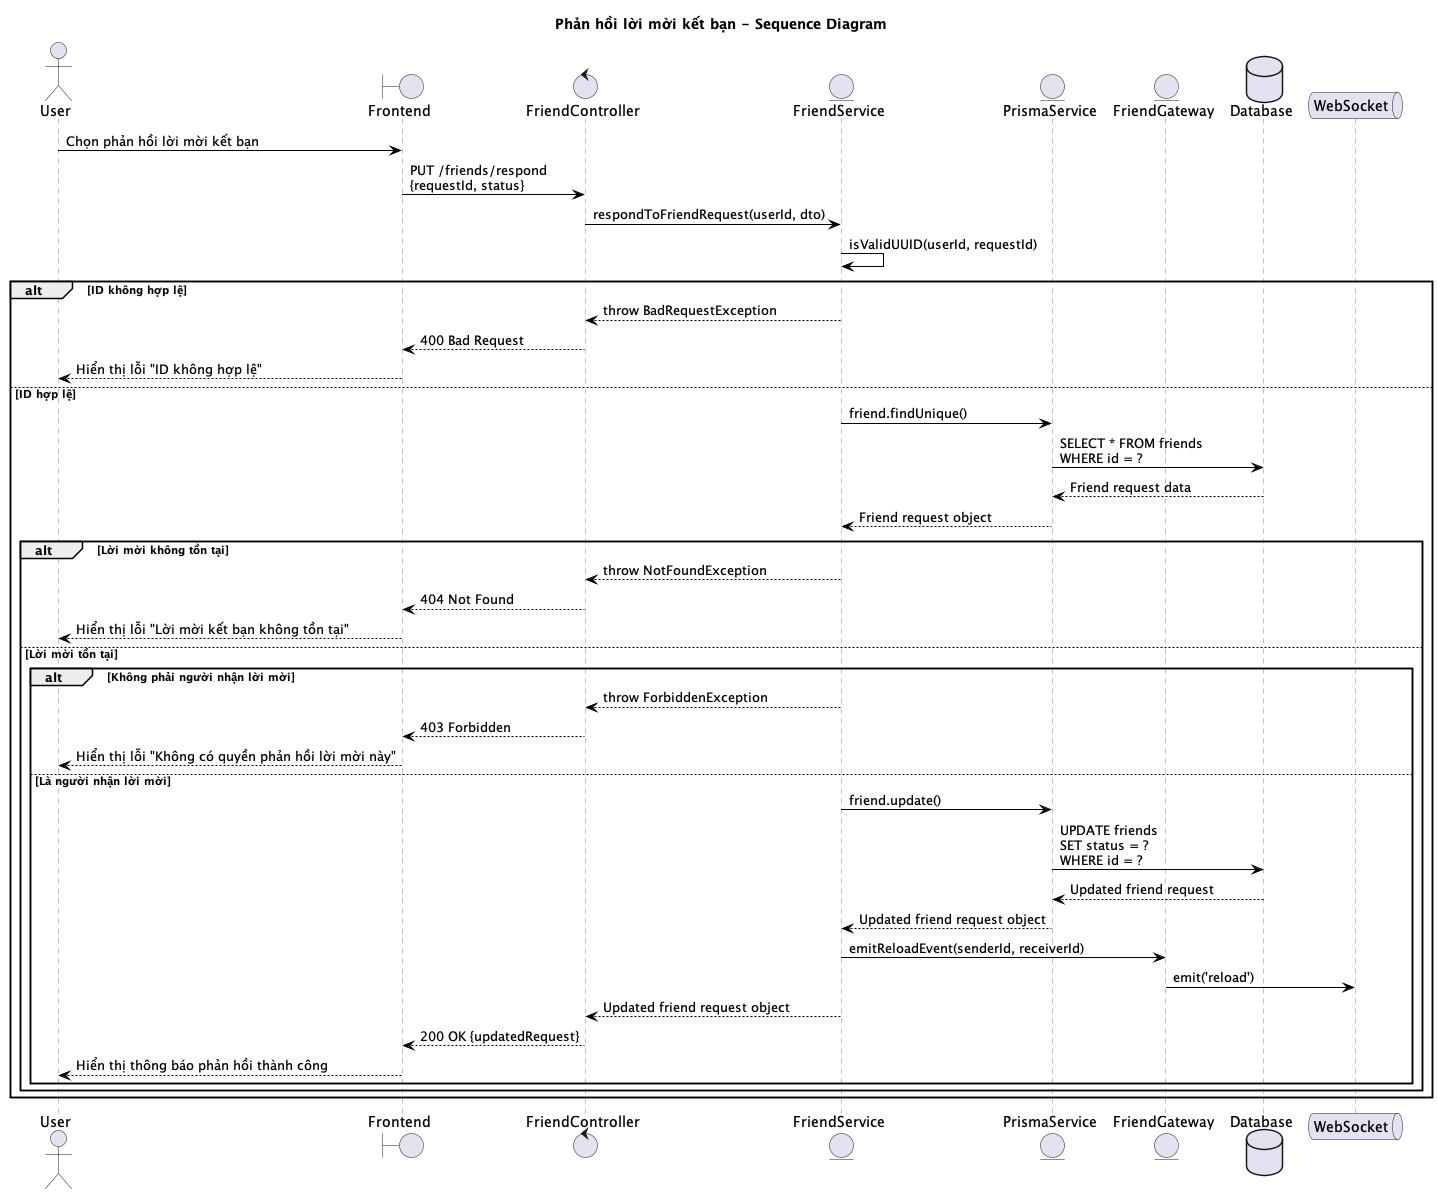

The diagram above was rendered by PlantUML. Its source (embedded in the PNG):
@startuml Phản hồi lời mời kết bạn - Sequence Diagram
title Phản hồi lời mời kết bạn - Sequence Diagram

skinparam sequenceParticipant {
    BorderColor grey
    BackgroundColor white
    FontColor black
}

skinparam sequenceLifeLine {
    BorderColor grey
    BackgroundColor white
}

skinparam sequenceArrow {
    Color black
}

actor User
boundary "Frontend" as Frontend
control "FriendController" as Controller
entity "FriendService" as Service
entity "PrismaService" as Prisma
entity "FriendGateway" as Gateway
database "Database" as DB
queue "WebSocket" as WS

User -> Frontend: Chọn phản hồi lời mời kết bạn
Frontend -> Controller: PUT /friends/respond\n{requestId, status}

Controller -> Service: respondToFriendRequest(userId, dto)

Service -> Service: isValidUUID(userId, requestId)
alt ID không hợp lệ
    Service --> Controller: throw BadRequestException
    Controller --> Frontend: 400 Bad Request
    Frontend --> User: Hiển thị lỗi "ID không hợp lệ"
else ID hợp lệ
    Service -> Prisma: friend.findUnique()
    Prisma -> DB: SELECT * FROM friends\nWHERE id = ?
    DB --> Prisma: Friend request data
    Prisma --> Service: Friend request object
    
    alt Lời mời không tồn tại
        Service --> Controller: throw NotFoundException
        Controller --> Frontend: 404 Not Found
        Frontend --> User: Hiển thị lỗi "Lời mời kết bạn không tồn tại"
    else Lời mời tồn tại
        alt Không phải người nhận lời mời
            Service --> Controller: throw ForbiddenException
            Controller --> Frontend: 403 Forbidden
            Frontend --> User: Hiển thị lỗi "Không có quyền phản hồi lời mời này"
        else Là người nhận lời mời
            Service -> Prisma: friend.update()
            Prisma -> DB: UPDATE friends\nSET status = ?\nWHERE id = ?
            DB --> Prisma: Updated friend request
            Prisma --> Service: Updated friend request object
            
            Service -> Gateway: emitReloadEvent(senderId, receiverId)
            Gateway -> WS: emit('reload')
            
            Service --> Controller: Updated friend request object
            Controller --> Frontend: 200 OK {updatedRequest}
            Frontend --> User: Hiển thị thông báo phản hồi thành công
        end
    end
end

@enduml